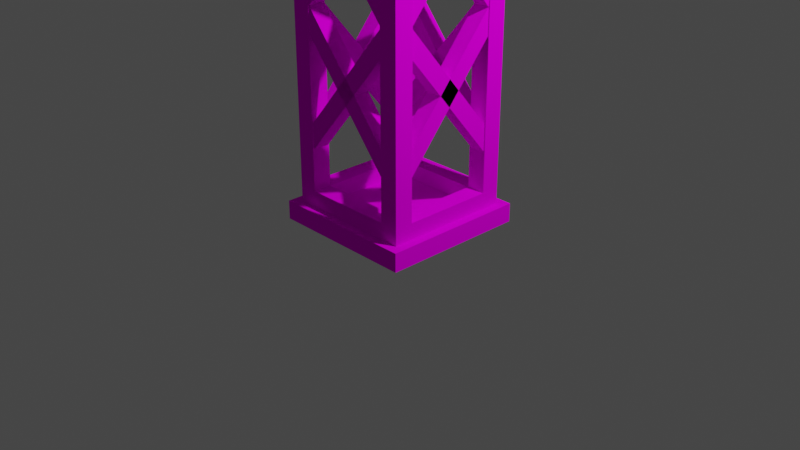 # Source: blend.blend  (saved by Blender 3.0.42; exported with 4.5.12 LTS)
import bpy
from mathutils import Matrix  # noqa: F401  (used for matrix-valued properties, if any)

bpy.ops.wm.read_factory_settings(use_empty=True)
scene = bpy.context.scene
scene.name = 'Scene'

# ---- collections
col_collection = bpy.data.collections.new('Collection'); scene.collection.children.link(col_collection)

# ---- images (referenced by path relative to the original .blend; pixels are not part of the script)
import os
ASSET_DIR = os.environ.get("B2B_ASSET_DIR", "")  # directory of the original .blend (textures are referenced by path, not embedded)
HERE = os.path.dirname(os.path.abspath(__file__))  # packed textures are extracted next to this script under _unpacked/

def load_image(name, relpath, width, height, colorspace="sRGB"):
    """Load a texture the original file referenced (path relative to the .blend, or extracted next to this script)."""
    p = next((c for c in (os.path.join(HERE, relpath), os.path.join(ASSET_DIR, relpath)) if relpath and os.path.exists(c)), "")
    if p:
        img = bpy.data.images.load(p, check_existing=True)
        img.name = name
    else:  # same state as the original file: an image datablock whose file is absent (Cycles renders it pink)
        img = bpy.data.images.new(name, width, height)
        img.source = "FILE"
        img.filepath = "//" + (relpath or name)
    img.colorspace_settings.name = colorspace
    return img
img_low_poly__pallet_png = load_image('_low_poly__pallet.png', '_low_poly__pallet.png', 1024, 1024, 'sRGB')

# ---- materials (node trees are filled in below, after node groups)
mat_material = bpy.data.materials.new('Material')
mat_material.alpha_threshold = 0.0
mat_material.use_transparent_shadow = False
mat_material.line_color = (0.0, 0.0, 0.0, 1.0)

# ---- material node trees
mat_material.use_nodes = True; mat_material.node_tree.nodes.clear()
_N = mat_material.node_tree.nodes; _L = mat_material.node_tree.links
n0 = _N.new('ShaderNodeOutputMaterial'); n0.name = 'Material Output'; n0.location = (300, 300)
n1 = _N.new('ShaderNodeBsdfDiffuse'); n1.name = 'Диффузный BSDF'; n1.location = (10, 300)
n1.inputs[1].default_value = 0.4
n2 = _N.new('ShaderNodeTexImage'); n2.name = 'Изображение-текстура'; n2.location = (-280, 280)
n2.image = img_low_poly__pallet_png
_L.new(n1.outputs[0], n0.inputs[0])
_L.new(n2.outputs[0], n1.inputs[0])
n0.is_active_output = True

# ---- world
world_world = bpy.data.worlds.new('World'); scene.world = world_world
world_world.use_nodes = True; world_world.node_tree.nodes.clear()
_N = world_world.node_tree.nodes; _L = world_world.node_tree.links
n0 = _N.new('ShaderNodeOutputWorld'); n0.name = 'World Output'; n0.location = (300, 300)
n1 = _N.new('ShaderNodeBackground'); n1.name = 'Background'; n1.location = (10, 300)
n1.inputs[0].default_value = (0.05088, 0.05088, 0.05088, 1.0)
_L.new(n1.outputs[0], n0.inputs[0])
n0.is_active_output = True
world_world.color = (0.05088, 0.05088, 0.05088)
world_world.use_sun_shadow = False
world_world.sun_shadow_jitter_overblur = 0.0

# ---- cameras
cam_camera = bpy.data.cameras.new('Camera')
cam_camera.clip_end = 100.0
cam_camera.ortho_scale = 7.314

# ---- lights
light_light = bpy.data.lights.new('Light', 'POINT')
light_light.transmission_factor = 0.0
light_light.energy = 1000.0
light_light.shadow_soft_size = 0.1
light_light.shadow_maximum_resolution = 0.006
light_light.use_absolute_resolution = True

# ---- meshes
me_cube = bpy.data.meshes.new('Cube')
me_cube.from_pydata([(1.0, 1.0, 1.0), (1.0, 1.0, -1.0), (1.0, -1.0, 1.0), (1.0, -1.0, -1.0), (-1.0, 1.0, 1.0), (-1.0, 1.0, -1.0), (-1.0, -1.0, 1.0), (-1.0, -1.0, -1.0), (0.1352, 0.1352, 1.0), (0.1352, -0.1352, 1.0), (-0.1352, 0.1352, 1.0), (-0.1352, -0.1352, 1.0), (0.1352, -0.1352, 4.031), (-0.1352, -0.1352, 4.031), (0.1352, 0.1352, 4.031), (-0.1352, 0.1352, 4.031)], [], [(0, 4, 6, 2), (3, 2, 6, 7), (7, 6, 4, 5), (5, 1, 3, 7), (1, 0, 2, 3), (5, 4, 0, 1), (8, 9, 11, 10), (8, 10, 15, 14), (9, 8, 14, 12), (10, 11, 13, 15), (11, 9, 12, 13)])
_uv = me_cube.uv_layers.new(name='UVMap')
_uv.uv.foreach_set('vector', [0.7266, 0.543, 0.7424, 0.543, 0.7424, 0.5588, 0.7266, 0.5588, 0.7109, 0.5588, 0.7266, 0.5588, 0.7266, 0.5745, 0.7109, 0.5745, 0.7109, 0.5114, 0.7266, 0.5114, 0.7266, 0.5272, 0.7109, 0.5272, 0.6951, 0.543, 0.7109, 0.543, 0.7109, 0.5588, 0.6951, 0.5588, 0.7109, 0.543, 0.7266, 0.543, 0.7266, 0.5588, 0.7109, 0.5588, 0.7109, 0.5272, 0.7266, 0.5272, 0.7266, 0.543, 0.7109, 0.543, 0.7266, 0.543, 0.7266, 0.5588, 0.7424, 0.5588, 0.7424, 0.543, 0.7266, 0.543, 0.7424, 0.543, 0.7424, 0.543, 0.7266, 0.543, 0.7266, 0.5588, 0.7266, 0.543, 0.7266, 0.543, 0.7266, 0.5588, 0.7424, 0.543, 0.7424, 0.5588, 0.7424, 0.5588, 0.7424, 0.543, 0.7424, 0.5588, 0.7266, 0.5588, 0.7266, 0.5588, 0.7424, 0.5588])
me_cube.materials.append(mat_material)
me_cube.use_remesh_preserve_volume = False
me_cube.use_remesh_preserve_attributes = False
me_cube.use_mirror_vertex_groups = False
me_cube.update()
me_cube_001 = bpy.data.meshes.new('Cube.001')
me_cube_001.from_pydata([(-1.0, 1.0, 50.65), (-1.0, 0.708, 50.65), (-0.708, 1.0, 50.65), (-0.708, 0.708, 50.65), (-1.0, 1.0, 1.87), (-1.0, 0.708, 1.87), (-0.708, 1.0, 1.87), (-0.708, 0.708, 1.87)], [], [(0, 1, 3, 2), (4, 6, 7, 5), (2, 3, 7, 6), (0, 2, 6, 4), (3, 1, 5, 7), (1, 0, 4, 5)])
_uv = me_cube_001.uv_layers.new(name='UVMap')
_uv.uv.foreach_set('vector', [0.6966, 0.5306, 0.6966, 0.5671, 0.7331, 0.5671, 0.7331, 0.5306, 0.6966, 0.5306, 0.7331, 0.5306, 0.7331, 0.5671, 0.6966, 0.5671, 0.7331, 0.5306, 0.7331, 0.5671, 0.7331, 0.5671, 0.7331, 0.5306, 0.6966, 0.5306, 0.7331, 0.5306, 0.7331, 0.5306, 0.6966, 0.5306, 0.7331, 0.5671, 0.6966, 0.5671, 0.6966, 0.5671, 0.7331, 0.5671, 0.6966, 0.5671, 0.6966, 0.5306, 0.6966, 0.5306, 0.6966, 0.5671])
me_cube_001.materials.append(mat_material)
me_cube_001.use_remesh_preserve_volume = False
me_cube_001.use_remesh_preserve_attributes = False
me_cube_001.use_mirror_vertex_groups = False
me_cube_001.update()
me_cube_002 = bpy.data.meshes.new('Cube.002')
me_cube_002.from_pydata([(1.0, 1.0, 1.0), (1.0, 1.0, -1.0), (1.0, -1.0, 1.0), (1.0, -1.0, -1.0), (-1.0, 1.0, 1.0), (-1.0, 1.0, -1.0), (-1.0, -1.0, 1.0), (-1.0, -1.0, -1.0)], [], [(0, 4, 6, 2), (3, 2, 6, 7), (7, 6, 4, 5), (5, 1, 3, 7), (1, 0, 2, 3), (5, 4, 0, 1)])
_uv = me_cube_002.uv_layers.new(name='UVMap')
_uv.uv.foreach_set('vector', [0.7159, 0.5469, 0.7296, 0.5469, 0.7296, 0.5606, 0.7159, 0.5606, 0.7021, 0.5606, 0.7159, 0.5606, 0.7159, 0.5744, 0.7021, 0.5744, 0.7021, 0.5194, 0.7159, 0.5194, 0.7159, 0.5331, 0.7021, 0.5331, 0.6884, 0.5469, 0.7021, 0.5469, 0.7021, 0.5606, 0.6884, 0.5606, 0.7021, 0.5469, 0.7159, 0.5469, 0.7159, 0.5606, 0.7021, 0.5606, 0.7021, 0.5331, 0.7159, 0.5331, 0.7159, 0.5469, 0.7021, 0.5469])
me_cube_002.materials.append(mat_material)
me_cube_002.use_remesh_preserve_volume = False
me_cube_002.use_remesh_preserve_attributes = False
me_cube_002.use_mirror_vertex_groups = False
me_cube_002.update()
me_cube_006 = bpy.data.meshes.new('Cube.006')
me_cube_006.from_pydata([(-1.136, 0.708, 39.18), (-0.844, 0.708, 39.18), (-1.136, 0.708, 36.41), (-0.844, 0.708, 36.41), (-1.136, -0.708, 50.65), (-0.844, -0.708, 50.65), (-1.136, -0.708, 47.89), (-0.844, -0.708, 47.89), (-1.136, 0.708, 67.56), (-0.844, 0.708, 67.56), (-1.136, 0.708, 64.79), (-0.844, 0.708, 64.79), (-1.136, -0.708, 79.03), (-0.844, -0.708, 79.03), (-1.136, -0.708, 76.27), (-0.844, -0.708, 76.27), (-1.136, 0.708, 53.38), (-0.844, 0.708, 53.38), (-1.136, 0.708, 50.62), (-0.844, 0.708, 50.62), (-1.136, -0.708, 64.86), (-0.844, -0.708, 64.86), (-1.136, -0.708, 62.09), (-0.844, -0.708, 62.09)], [], [(1, 3, 2, 0), (5, 4, 6, 7), (3, 1, 5, 7), (1, 0, 4, 5), (0, 2, 6, 4), (2, 3, 7, 6), (9, 11, 10, 8), (13, 12, 14, 15), (11, 9, 13, 15), (9, 8, 12, 13), (8, 10, 14, 12), (10, 11, 15, 14), (17, 19, 18, 16), (21, 20, 22, 23), (19, 17, 21, 23), (17, 16, 20, 21), (16, 18, 22, 20), (18, 19, 23, 22)])
_uv = me_cube_006.uv_layers.new(name='UVMap')
_uv.uv.foreach_set('vector', [0.6569, 0.5436, 0.6569, 0.5436, 0.6204, 0.5436, 0.6204, 0.5436, 0.6569, 0.5436, 0.6204, 0.5436, 0.6204, 0.5436, 0.6569, 0.5436, 0.6569, 0.5436, 0.6569, 0.5436, 0.6569, 0.5436, 0.6569, 0.5436, 0.6569, 0.5436, 0.6204, 0.5436, 0.6204, 0.5436, 0.6569, 0.5436, 0.6204, 0.5436, 0.6204, 0.5436, 0.6204, 0.5436, 0.6204, 0.5436, 0.6204, 0.5436, 0.6569, 0.5436, 0.6569, 0.5436, 0.6204, 0.5436, 0.6569, 0.5436, 0.6569, 0.5436, 0.6204, 0.5436, 0.6204, 0.5436, 0.6569, 0.5436, 0.6204, 0.5436, 0.6204, 0.5436, 0.6569, 0.5436, 0.6569, 0.5436, 0.6569, 0.5436, 0.6569, 0.5436, 0.6569, 0.5436, 0.6569, 0.5436, 0.6204, 0.5436, 0.6204, 0.5436, 0.6569, 0.5436, 0.6204, 0.5436, 0.6204, 0.5436, 0.6204, 0.5436, 0.6204, 0.5436, 0.6204, 0.5436, 0.6569, 0.5436, 0.6569, 0.5436, 0.6204, 0.5436, 0.6569, 0.5436, 0.6569, 0.5436, 0.6204, 0.5436, 0.6204, 0.5436, 0.6569, 0.5436, 0.6204, 0.5436, 0.6204, 0.5436, 0.6569, 0.5436, 0.6569, 0.5436, 0.6569, 0.5436, 0.6569, 0.5436, 0.6569, 0.5436, 0.6569, 0.5436, 0.6204, 0.5436, 0.6204, 0.5436, 0.6569, 0.5436, 0.6204, 0.5436, 0.6204, 0.5436, 0.6204, 0.5436, 0.6204, 0.5436, 0.6204, 0.5436, 0.6569, 0.5436, 0.6569, 0.5436, 0.6204, 0.5436])
me_cube_006.materials.append(mat_material)
me_cube_006.use_remesh_preserve_volume = False
me_cube_006.use_remesh_preserve_attributes = False
me_cube_006.use_mirror_vertex_groups = False
me_cube_006.update()
me_cube_007 = bpy.data.meshes.new('Cube.007')
me_cube_007.from_pydata([(-1.136, 0.708, 39.18), (-0.844, 0.708, 39.18), (-1.136, 0.708, 36.41), (-0.844, 0.708, 36.41), (-1.136, -0.708, 50.65), (-0.844, -0.708, 50.65), (-1.136, -0.708, 47.89), (-0.844, -0.708, 47.89), (-1.136, 0.708, 67.56), (-0.844, 0.708, 67.56), (-1.136, 0.708, 64.79), (-0.844, 0.708, 64.79), (-1.136, -0.708, 79.03), (-0.844, -0.708, 79.03), (-1.136, -0.708, 76.27), (-0.844, -0.708, 76.27), (-1.136, 0.708, 53.38), (-0.844, 0.708, 53.38), (-1.136, 0.708, 50.62), (-0.844, 0.708, 50.62), (-1.136, -0.708, 64.86), (-0.844, -0.708, 64.86), (-1.136, -0.708, 62.09), (-0.844, -0.708, 62.09)], [], [(1, 3, 2, 0), (5, 4, 6, 7), (3, 1, 5, 7), (1, 0, 4, 5), (0, 2, 6, 4), (2, 3, 7, 6), (9, 11, 10, 8), (13, 12, 14, 15), (11, 9, 13, 15), (9, 8, 12, 13), (8, 10, 14, 12), (10, 11, 15, 14), (17, 19, 18, 16), (21, 20, 22, 23), (19, 17, 21, 23), (17, 16, 20, 21), (16, 18, 22, 20), (18, 19, 23, 22)])
_uv = me_cube_007.uv_layers.new(name='UVMap')
_uv.uv.foreach_set('vector', [0.653, 0.5378, 0.653, 0.5378, 0.6165, 0.5378, 0.6165, 0.5378, 0.653, 0.5378, 0.6165, 0.5378, 0.6165, 0.5378, 0.653, 0.5378, 0.653, 0.5378, 0.653, 0.5378, 0.653, 0.5378, 0.653, 0.5378, 0.653, 0.5378, 0.6165, 0.5378, 0.6165, 0.5378, 0.653, 0.5378, 0.6165, 0.5378, 0.6165, 0.5378, 0.6165, 0.5378, 0.6165, 0.5378, 0.6165, 0.5378, 0.653, 0.5378, 0.653, 0.5378, 0.6165, 0.5378, 0.653, 0.5378, 0.653, 0.5378, 0.6165, 0.5378, 0.6165, 0.5378, 0.653, 0.5378, 0.6165, 0.5378, 0.6165, 0.5378, 0.653, 0.5378, 0.653, 0.5378, 0.653, 0.5378, 0.653, 0.5378, 0.653, 0.5378, 0.653, 0.5378, 0.6165, 0.5378, 0.6165, 0.5378, 0.653, 0.5378, 0.6165, 0.5378, 0.6165, 0.5378, 0.6165, 0.5378, 0.6165, 0.5378, 0.6165, 0.5378, 0.653, 0.5378, 0.653, 0.5378, 0.6165, 0.5378, 0.653, 0.5378, 0.653, 0.5378, 0.6165, 0.5378, 0.6165, 0.5378, 0.653, 0.5378, 0.6165, 0.5378, 0.6165, 0.5378, 0.653, 0.5378, 0.653, 0.5378, 0.653, 0.5378, 0.653, 0.5378, 0.653, 0.5378, 0.653, 0.5378, 0.6165, 0.5378, 0.6165, 0.5378, 0.653, 0.5378, 0.6165, 0.5378, 0.6165, 0.5378, 0.6165, 0.5378, 0.6165, 0.5378, 0.6165, 0.5378, 0.653, 0.5378, 0.653, 0.5378, 0.6165, 0.5378])
me_cube_007.materials.append(mat_material)
me_cube_007.use_remesh_preserve_volume = False
me_cube_007.use_remesh_preserve_attributes = False
me_cube_007.use_mirror_vertex_groups = False
me_cube_007.update()
me_cube_008 = bpy.data.meshes.new('Cube.008')
me_cube_008.from_pydata([(0.1352, -0.1352, -1.227), (-0.1352, -0.1352, -1.227), (0.1352, 0.1352, -1.227), (-0.1352, 0.1352, -1.227), (0.1352, -0.1352, 1.227), (-0.1352, -0.1352, 1.227), (0.1352, 0.1352, 1.227), (-0.1352, 0.1352, 1.227)], [], [(2, 3, 7, 6), (6, 7, 5, 4), (0, 2, 6, 4), (3, 1, 5, 7), (1, 0, 4, 5)])
_uv = me_cube_008.uv_layers.new(name='UVMap')
_uv.uv.foreach_set('vector', [0.613, 0.04273, 0.6604, 0.04273, 0.6604, 0.04273, 0.613, 0.04273, 0.613, 0.04273, 0.6604, 0.04273, 0.6604, 0.09008, 0.613, 0.09008, 0.613, 0.09008, 0.613, 0.04273, 0.613, 0.04273, 0.613, 0.09008, 0.6604, 0.04273, 0.6604, 0.09008, 0.6604, 0.09008, 0.6604, 0.04273, 0.6604, 0.09008, 0.613, 0.09008, 0.613, 0.09008, 0.6604, 0.09008])
me_cube_008.materials.append(mat_material)
me_cube_008.use_remesh_preserve_volume = False
me_cube_008.use_remesh_preserve_attributes = False
me_cube_008.use_mirror_vertex_groups = False
me_cube_008.update()
me_cube_009 = bpy.data.meshes.new('Cube.009')
me_cube_009.from_pydata([(-1.0, 0.708, 3.608), (-0.708, 0.708, 3.608), (-1.0, 0.708, 1.87), (-0.708, 0.708, 1.87), (-1.0, -0.708, 3.608), (-0.708, -0.708, 3.608), (-1.0, -0.708, 1.87), (-0.708, -0.708, 1.87)], [], [(1, 3, 2, 0), (5, 4, 6, 7), (0, 2, 6, 4), (2, 3, 7, 6), (3, 1, 5, 7), (1, 0, 4, 5)])
_uv = me_cube_009.uv_layers.new(name='UVMap')
_uv.uv.foreach_set('vector', [0.6511, 0.5495, 0.6511, 0.5495, 0.6146, 0.5495, 0.6146, 0.5495, 0.6511, 0.5495, 0.6146, 0.5495, 0.6146, 0.5495, 0.6511, 0.5495, 0.6146, 0.5495, 0.6146, 0.5495, 0.6146, 0.5495, 0.6146, 0.5495, 0.6146, 0.5495, 0.6511, 0.5495, 0.6511, 0.5495, 0.6146, 0.5495, 0.6511, 0.5495, 0.6511, 0.5495, 0.6511, 0.5495, 0.6511, 0.5495, 0.6511, 0.5495, 0.6146, 0.5495, 0.6146, 0.5495, 0.6511, 0.5495])
me_cube_009.materials.append(mat_material)
me_cube_009.use_remesh_preserve_volume = False
me_cube_009.use_remesh_preserve_attributes = False
me_cube_009.use_mirror_vertex_groups = False
me_cube_009.update()
me_cube_010 = bpy.data.meshes.new('Cube.010')
me_cube_010.from_pydata([(-1.0, 0.708, 3.608), (-0.708, 0.708, 3.608), (-1.0, 0.708, 1.87), (-0.708, 0.708, 1.87), (-1.0, -0.708, 3.608), (-0.708, -0.708, 3.608), (-1.0, -0.708, 1.87), (-0.708, -0.708, 1.87)], [], [(1, 3, 2, 0), (5, 4, 6, 7), (0, 2, 6, 4), (2, 3, 7, 6), (3, 1, 5, 7), (1, 0, 4, 5)])
_uv = me_cube_010.uv_layers.new(name='UVMap')
_uv.uv.foreach_set('vector', [0.6511, 0.5417, 0.6511, 0.5417, 0.6146, 0.5417, 0.6146, 0.5417, 0.6511, 0.5417, 0.6146, 0.5417, 0.6146, 0.5417, 0.6511, 0.5417, 0.6146, 0.5417, 0.6146, 0.5417, 0.6146, 0.5417, 0.6146, 0.5417, 0.6146, 0.5417, 0.6511, 0.5417, 0.6511, 0.5417, 0.6146, 0.5417, 0.6511, 0.5417, 0.6511, 0.5417, 0.6511, 0.5417, 0.6511, 0.5417, 0.6511, 0.5417, 0.6146, 0.5417, 0.6146, 0.5417, 0.6511, 0.5417])
me_cube_010.materials.append(mat_material)
me_cube_010.use_remesh_preserve_volume = False
me_cube_010.use_remesh_preserve_attributes = False
me_cube_010.use_mirror_vertex_groups = False
me_cube_010.update()

# ---- objects
ob_cube = bpy.data.objects.new('Cube', me_cube)
ob_light = bpy.data.objects.new('Light', light_light)
ob_camera = bpy.data.objects.new('Camera', cam_camera)
ob_cube_001 = bpy.data.objects.new('Cube.001', me_cube_001)
ob_cube_002 = bpy.data.objects.new('Cube.002', me_cube_002)
ob_cube_005 = bpy.data.objects.new('Cube.005', me_cube_006)
ob_cube_003 = bpy.data.objects.new('Cube.003', me_cube_007)
ob_cube_004 = bpy.data.objects.new('Cube.004', me_cube_008)
ob_cube_006 = bpy.data.objects.new('Cube.006', me_cube_009)
ob_cube_007 = bpy.data.objects.new('Cube.007', me_cube_010)

# ---- transforms, parenting, visibility, modifiers, constraints
ob_cube.location = (0.0, 0.0, 5.177)
ob_cube.scale = (0.6886, 0.6886, 0.1101)
ob_cube.lock_rotations_4d = False
ob_cube.empty_display_type = 'ARROWS'
ob_cube.lineart.crease_threshold = 0.0
ob_light.location = (4.076, 1.005, 5.904)
ob_light.rotation_euler = (0.6503, 0.05522, 1.866)
ob_light.lock_rotations_4d = False
ob_light.empty_display_type = 'ARROWS'
ob_light.color = (0.0, 0.0, 0.0, 0.0)
ob_light.lineart.crease_threshold = 0.0
ob_camera.location = (7.359, -6.926, 4.958)
ob_camera.rotation_euler = (1.109, 0.0, 0.8149)
ob_camera.lock_rotations_4d = False
ob_camera.empty_display_type = 'ARROWS'
ob_camera.color = (0.0, 0.0, 0.0, 0.0)
ob_camera.display_type = 'WIRE'
ob_camera.lineart.crease_threshold = 0.0
ob_cube_001.location = (0.0, 0.0, 0.0)
ob_cube_001.scale = (0.6886, 0.6886, 0.1)
ob_cube_001.lock_rotations_4d = False
ob_cube_001.empty_display_type = 'ARROWS'
ob_cube_001.lineart.crease_threshold = 0.0
_m = ob_cube_001.modifiers.new('Симметрия', 'MIRROR')
_m.use_axis = (True, True, False)
ob_cube_002.location = (0.0, 0.0, 0.08706)
ob_cube_002.scale = (0.7863, 0.7863, 0.1)
ob_cube_002.lock_rotations_4d = False
ob_cube_002.empty_display_type = 'ARROWS'
ob_cube_002.lineart.crease_threshold = 0.0
ob_cube_005.location = (0.0, 0.0, -2.839)
ob_cube_005.scale = (0.594, 0.6886, 0.1)
ob_cube_005.lock_rotations_4d = False
ob_cube_005.empty_display_type = 'ARROWS'
ob_cube_005.lineart.crease_threshold = 0.0
_m = ob_cube_005.modifiers.new('Симметрия', 'MIRROR')
_m.use_axis = (True, True, False)
ob_cube_003.location = (0.0, 0.0, -2.839)
ob_cube_003.rotation_euler = (0.0, -0.0, -1.571)
ob_cube_003.scale = (0.594, 0.6886, 0.1)
ob_cube_003.lock_rotations_4d = False
ob_cube_003.empty_display_type = 'ARROWS'
ob_cube_003.lineart.crease_threshold = 0.0
_m = ob_cube_003.modifiers.new('Симметрия', 'MIRROR')
_m.use_axis = (True, True, False)
ob_cube_004.location = (0.0, 0.0, 5.778)
ob_cube_004.scale = (1.108, 1.108, 0.1283)
ob_cube_004.lock_rotations_4d = False
ob_cube_004.empty_display_type = 'ARROWS'
ob_cube_004.lineart.crease_threshold = 0.0
ob_cube_006.location = (0.0, 0.0, 0.0)
ob_cube_006.scale = (0.6886, 0.6886, 0.1)
ob_cube_006.lock_rotations_4d = False
ob_cube_006.empty_display_type = 'ARROWS'
ob_cube_006.lineart.crease_threshold = 0.0
_m = ob_cube_006.modifiers.new('Симметрия', 'MIRROR')
ob_cube_007.location = (0.0, 0.0, 0.0)
ob_cube_007.rotation_euler = (0.0, -0.0, -1.571)
ob_cube_007.scale = (0.6886, 0.6886, 0.1)
ob_cube_007.lock_rotations_4d = False
ob_cube_007.empty_display_type = 'ARROWS'
ob_cube_007.lineart.crease_threshold = 0.0
_m = ob_cube_007.modifiers.new('Симметрия', 'MIRROR')

# ---- collection membership
col_collection.objects.link(ob_cube)
col_collection.objects.link(ob_light)
col_collection.objects.link(ob_camera)
col_collection.objects.link(ob_cube_001)
col_collection.objects.link(ob_cube_002)
col_collection.objects.link(ob_cube_005)
col_collection.objects.link(ob_cube_003)
col_collection.objects.link(ob_cube_004)
col_collection.objects.link(ob_cube_006)
col_collection.objects.link(ob_cube_007)

# ---- scene / render settings (as saved in the file)
scene.camera = ob_camera
scene.frame_start = 1; scene.frame_end = 250; scene.frame_set(1)
scene.render.engine = 'BLENDER_EEVEE_NEXT'
scene.cycles.use_denoising = False
scene.cycles.samples = 128
scene.cycles.sampling_pattern = 'TABULATED_SOBOL'
scene.cycles.use_adaptive_sampling = False
scene.cycles.use_light_tree = False
scene.view_settings.view_transform = 'Filmic'
bpy.context.view_layer.update()
